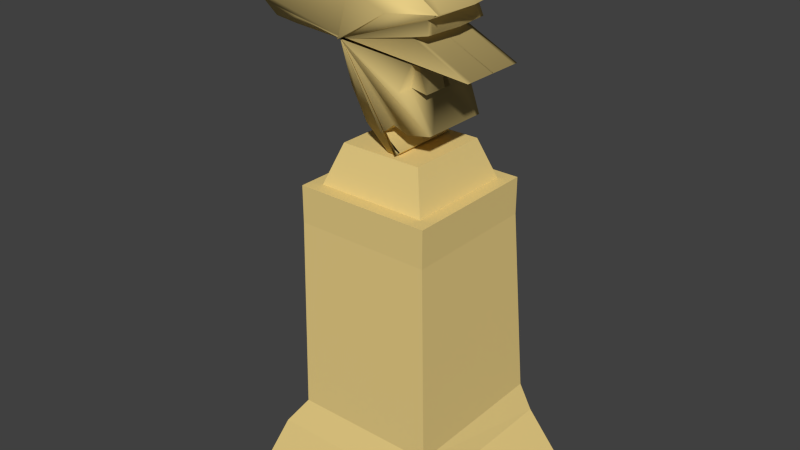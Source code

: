 # Source: Idol.blend  (saved by Blender 2.75.0; exported with 4.5.12 LTS)
import bpy
from mathutils import Matrix  # noqa: F401  (used for matrix-valued properties, if any)

bpy.ops.wm.read_factory_settings(use_empty=True)
scene = bpy.context.scene
scene.name = 'Scene'

# ---- collections
col_collection_1 = bpy.data.collections.new('Collection 1'); scene.collection.children.link(col_collection_1)

# ---- materials (node trees are filled in below, after node groups)
mat_material_004 = bpy.data.materials.new('Material.004')
mat_material_004.alpha_threshold = 0.0
mat_material_004.use_transparent_shadow = False
mat_material_004.diffuse_color = (0.7991, 0.6105, 0.2346, 1.0)
mat_material_004.roughness = 0.5
mat_material_002 = bpy.data.materials.new('Material.002')
mat_material_002.alpha_threshold = 0.0
mat_material_002.use_transparent_shadow = False
mat_material_002.diffuse_color = (0.7991, 0.6105, 0.2346, 1.0)
mat_material_002.roughness = 0.5
mat_material_003 = bpy.data.materials.new('Material.003')
mat_material_003.alpha_threshold = 0.0
mat_material_003.use_transparent_shadow = False
mat_material_003.diffuse_color = (0.7991, 0.6105, 0.2346, 1.0)
mat_material_003.roughness = 0.5

# ---- material node trees

# ---- world
world_world = bpy.data.worlds.new('World'); scene.world = world_world
world_world.color = (0.05088, 0.05088, 0.05088)
world_world.use_sun_shadow = False
world_world.sun_shadow_jitter_overblur = 0.0
world_world.cycles.sampling_method = 'MANUAL'
world_world.cycles.sample_map_resolution = 256

# ---- meshes
me_sphere = bpy.data.meshes.new('Sphere')
me_sphere.from_pydata([(0.7605, 8.813, -0.5556), (0.8454, 8.849, -0.3827), (0.8977, 8.872, -0.1951), (0.8977, 8.872, 0.1951), (0.8454, 8.849, 0.3827), (0.4544, 8.799, -0.8315), (0.5793, 8.885, -0.7071), (0.6818, 8.956, -0.5556), (0.7579, 9.008, -0.3827), (0.8048, 9.04, -0.1951), (0.8207, 9.051, 7.637e-08), (0.8048, 9.04, 0.1951), (0.7579, 9.008, 0.3827), (0.6818, 8.956, 0.5556), (0.5793, 8.885, 0.7071), (0.2636, 8.759, -0.9239), (0.3842, 8.882, -0.8315), (0.49, 8.991, -0.7071), (0.5767, 9.08, -0.5556), (0.6412, 9.146, -0.3827), (0.6809, 9.187, -0.1951), (0.6943, 9.201, 7.637e-08), (0.6809, 9.187, 0.1951), (0.6412, 9.146, 0.3827), (0.5767, 9.08, 0.5556), (0.49, 8.991, 0.7071), (0.3842, 8.882, 0.8315), (0.205, 8.805, -0.9239), (0.2991, 8.95, -0.8315), (0.3817, 9.078, -0.7071), (0.4494, 9.182, -0.5556), (0.4997, 9.259, -0.3827), (0.5307, 9.307, -0.1951), (0.5412, 9.323, 7.637e-08), (0.5307, 9.307, 0.1951), (0.4997, 9.259, 0.3827), (0.4494, 9.182, 0.5556), (0.3817, 9.078, 0.7071), (0.2991, 8.95, 0.8315), (0.1384, 8.84, -0.9239), (0.2024, 9.001, -0.8315), (0.2586, 9.141, -0.7071), (0.3046, 9.257, -0.5556), (0.3389, 9.343, -0.3827), (0.36, 9.395, -0.1951), (0.3671, 9.413, 7.637e-08), (0.36, 9.395, 0.1951), (0.3389, 9.343, 0.3827), (0.3046, 9.257, 0.5556), (0.2586, 9.141, 0.7071), (0.2024, 9.001, 0.8315), (0.0663, 8.861, -0.9239), (0.09779, 9.031, -0.8315), (0.1254, 9.18, -0.7071), (0.148, 9.302, -0.5556), (0.1649, 9.393, -0.3827), (0.1752, 9.449, -0.1951), (0.1787, 9.468, 7.637e-08), (0.1752, 9.449, 0.1951), (0.1649, 9.393, 0.3827), (0.148, 9.302, 0.5556), (0.1254, 9.18, 0.7071), (0.09779, 9.031, 0.8315), (0.0663, 8.861, 0.9239), (-0.005976, 8.68, -0.9808), (-0.008447, 8.867, -0.9239), (-0.01073, 9.04, -0.8315), (-0.01272, 9.192, -0.7071), (-0.01436, 9.316, -0.5556), (-0.01558, 9.408, -0.3827), (-0.01633, 9.465, -0.1951), (-0.01658, 9.484, 7.637e-08), (-0.01633, 9.465, 0.1951), (-0.01558, 9.408, 0.3827), (-0.01436, 9.316, 0.5556), (-0.01272, 9.192, 0.7071), (-0.01073, 9.04, 0.8315), (-0.008448, 8.867, 0.9239), (-0.04398, 8.675, -0.9808), (-0.083, 8.859, -0.9239), (0.5133, -0.2126, 0.8315), (0.6533, -0.2706, 0.7071), (0.7682, -0.3182, 0.5556), (0.8536, -0.3536, 0.3827), (-0.119, 9.028, -0.8315), (-0.1505, 9.176, -0.7071), (-0.1763, 9.298, -0.5556), (-0.1956, 9.388, -0.3827), (-0.2074, 9.444, -0.1951), (-0.2114, 9.463, 7.637e-08), (-0.2074, 9.444, 0.1951), (-0.1956, 9.388, 0.3827), (-0.1763, 9.298, 0.5556), (-0.1505, 9.176, 0.7071), (-0.119, 9.028, 0.8315), (0.4619, -0.3087, 0.8315), (0.5879, -0.3928, 0.7071), (0.6913, -0.4619, 0.5556), (0.7682, -0.5133, 0.3827), (0.8155, -0.5449, 0.1951), (0.8315, -0.5556, 7.55e-08), (0.8155, -0.5449, -0.1951), (0.7682, -0.5133, -0.3827), (0.6913, -0.4619, -0.5556), (0.5879, -0.3928, -0.7071), (-0.083, 8.859, 0.9239), (-0.1545, 8.836, -0.9239), (-0.2228, 8.995, -0.8315), (-0.2826, 9.134, -0.7071), (0.2706, -0.2706, 0.9239), (0.3928, -0.3928, 0.8315), (0.5, -0.5, 0.7071), (0.5879, -0.5879, 0.5556), (0.6533, -0.6533, 0.3827), (0.6935, -0.6935, 0.1951), (0.7071, -0.7071, 7.55e-08), (0.6935, -0.6935, -0.1951), (0.6533, -0.6533, -0.3827), (0.5879, -0.5879, -0.5556), (0.5, -0.5, -0.7071), (0.3928, -0.3928, -0.8315), (0.2706, -0.2706, -0.9239), (-0.3317, 9.248, -0.5556), (-0.3682, 9.333, -0.3827), (0.2126, -0.3182, 0.9239), (0.3087, -0.4619, 0.8315), (0.3928, -0.5879, 0.7071), (0.4619, -0.6913, 0.5556), (0.5133, -0.7682, 0.3827), (0.5449, -0.8155, 0.1951), (0.5556, -0.8315, 7.55e-08), (0.5449, -0.8155, -0.1951), (0.5133, -0.7682, -0.3827), (0.4619, -0.6913, -0.5556), (0.3928, -0.5879, -0.7071), (0.3087, -0.4619, -0.8315), (0.2126, -0.3182, -0.9239), (-0.3906, 9.386, -0.1951), (-0.3982, 9.403, 7.637e-08), (-0.3906, 9.386, 0.1951), (0.1464, -0.3536, 0.9239), (0.2126, -0.5133, 0.8315), (0.2706, -0.6533, 0.7071), (0.3182, -0.7682, 0.5556), (0.3536, -0.8536, 0.3827), (0.3753, -0.9061, 0.1951), (0.3827, -0.9239, 7.55e-08), (0.3753, -0.9061, -0.1951), (0.3536, -0.8536, -0.3827), (0.3182, -0.7682, -0.5556), (0.2706, -0.6533, -0.7071), (0.2126, -0.5133, -0.8315), (0.1464, -0.3536, -0.9239), (-0.3682, 9.333, 0.3827), (-0.3317, 9.248, 0.5556), (0.07466, -0.3753, 0.9239), (0.1084, -0.5449, 0.8315), (0.1379, -0.6935, 0.7071), (0.1622, -0.8155, 0.5556), (0.1802, -0.9061, 0.3827), (0.1913, -0.9619, 0.1951), (0.1951, -0.9808, 7.55e-08), (0.1913, -0.9619, -0.1951), (0.1802, -0.9061, -0.3827), (0.1622, -0.8155, -0.5556), (0.1379, -0.6935, -0.7071), (0.1084, -0.5449, -0.8315), (0.07466, -0.3753, -0.9239), (0.03806, -0.1913, -0.9808), (-0.2826, 9.134, 0.7071), (2.819e-07, -0.3827, 0.9239), (2.819e-07, -0.5556, 0.8315), (1.851e-07, -0.7071, 0.7071), (1.404e-07, -0.8315, 0.5556), (3.192e-07, -0.9239, 0.3827), (9.567e-08, -0.9808, 0.1951), (1.404e-07, -1.0, 7.55e-08), (9.567e-08, -0.9808, -0.1951), (3.192e-07, -0.9239, -0.3827), (1.404e-07, -0.8315, -0.5556), (1.851e-07, -0.7071, -0.7071), (2.596e-07, -0.5556, -0.8315), (2.521e-07, -0.3827, -0.9239), (3.155e-07, -0.1951, -0.9808), (-0.2228, 8.995, 0.8315), (-0.07466, -0.3753, 0.9239), (-0.1084, -0.5449, 0.8315), (-0.1379, -0.6935, 0.7071), (-0.1622, -0.8155, 0.5556), (-0.1802, -0.9061, 0.3827), (-0.1913, -0.9619, 0.1951), (-0.1951, -0.9808, 7.55e-08), (-0.1913, -0.9619, -0.1951), (-0.1802, -0.9061, -0.3827), (-0.1622, -0.8155, -0.5556), (-0.1379, -0.6935, -0.7071), (-0.1084, -0.5449, -0.8315), (-0.07466, -0.3753, -0.9239), (-0.1545, 8.836, 0.9239), (-0.2202, 8.8, -0.9239), (-0.3181, 8.942, -0.8315), (-0.2126, -0.5133, 0.8315), (-0.2706, -0.6533, 0.7071), (-0.3182, -0.7682, 0.5556), (-0.3536, -0.8536, 0.3827), (-0.3753, -0.9061, 0.1951), (-0.3827, -0.9239, 7.55e-08), (-0.3753, -0.9061, -0.1951), (-0.3536, -0.8536, -0.3827), (-0.3182, -0.7682, -0.5556), (-0.2706, -0.6533, -0.7071), (-0.2126, -0.5133, -0.8315), (-0.1464, -0.3536, -0.9239), (-0.404, 9.067, -0.7071), (-0.4744, 9.17, -0.5556), (-0.5268, 9.246, -0.3827), (-0.3087, -0.4619, 0.8315), (-0.3928, -0.5879, 0.7071), (-0.4619, -0.6913, 0.5556), (-0.5133, -0.7682, 0.3827), (-0.5449, -0.8155, 0.1951), (-0.5556, -0.8315, 7.55e-08), (-0.5449, -0.8155, -0.1951), (-0.5133, -0.7682, -0.3827), (-0.4619, -0.6913, -0.5556), (-0.3928, -0.5879, -0.7071), (-0.3087, -0.4619, -0.8315), (-0.2126, -0.3182, -0.9239), (-0.559, 9.293, -0.1951), (-0.5699, 9.309, 7.637e-08), (-0.559, 9.293, 0.1951), (-0.3928, -0.3928, 0.8315), (-0.5, -0.5, 0.7071), (-0.5879, -0.5879, 0.5556), (-0.6533, -0.6533, 0.3827), (-0.6935, -0.6935, 0.1951), (-0.7071, -0.7071, 7.55e-08), (-0.6935, -0.6935, -0.1951), (-0.6533, -0.6533, -0.3827), (-0.5879, -0.5879, -0.5556), (-0.5, -0.5, -0.7071), (-0.3928, -0.3928, -0.8315), (-0.2706, -0.2706, -0.9239), (-0.5268, 9.246, 0.3827), (-0.4744, 9.17, 0.5556), (-0.404, 9.067, 0.7071), (-0.3181, 8.942, 0.8315), (-0.5879, -0.3928, 0.7071), (-0.6913, -0.4619, 0.5556), (-0.7682, -0.5133, 0.3827), (-0.8155, -0.5449, 0.1951), (-0.8315, -0.5556, 7.55e-08), (-0.8155, -0.5449, -0.1951), (-0.7682, -0.5133, -0.3827), (-0.6913, -0.4619, -0.5556), (-0.5879, -0.3928, -0.7071), (-0.4619, -0.3087, -0.8315), (-0.2202, 8.8, 0.9239), (-0.2775, 8.752, -0.9239), (-0.4014, 8.872, -0.8315), (-0.5099, 8.978, -0.7071), (-0.599, 9.065, -0.5556), (-0.6652, 9.129, -0.3827), (-0.706, 9.169, -0.1951), (-0.7198, 9.182, 7.637e-08), (-0.8536, -0.3536, 0.3827), (-0.9061, -0.3753, 0.1951), (-0.706, 9.169, 0.1951), (-0.9061, -0.3753, -0.1951), (-0.8536, -0.3536, -0.3827), (-0.7682, -0.3182, -0.5556), (-0.6652, 9.129, 0.3827), (-0.599, 9.065, 0.5556), (-0.5099, 8.978, 0.7071), (-0.4014, 8.872, 0.8315), (-0.2775, 8.752, 0.9239), (-0.5965, 8.87, -0.7071), (-0.7008, 8.937, -0.5556), (-0.7783, 8.988, -0.3827), (-0.826, 9.019, -0.1951), (-0.8421, 9.029, 7.637e-08), (-0.826, 9.019, 0.1951), (-0.7783, 8.988, 0.3827), (-0.7008, 8.937, 0.5556), (-0.5965, 8.87, 0.7071), (-0.4694, 8.787, 0.8315), (-0.8615, 8.827, 0.3827), (-0.7757, 8.793, 0.5556), (-0.6602, 8.746, 0.7071), (-0.5194, 8.69, 0.8315)], [], [(83, 82, 97, 98), (81, 80, 95, 96), (82, 81, 96, 97), (102, 101, 116, 117), (103, 102, 117, 118), (96, 95, 110, 111), (104, 103, 118, 119), (97, 96, 111, 112), (98, 97, 112, 113), (99, 98, 113, 114), (100, 99, 114, 115), (101, 100, 115, 116), (121, 120, 135, 136), (114, 113, 128, 129), (115, 114, 129, 130), (116, 115, 130, 131), (117, 116, 131, 132), (110, 109, 124, 125), (118, 117, 132, 133), (111, 110, 125, 126), (119, 118, 133, 134), (112, 111, 126, 127), (120, 119, 134, 135), (113, 112, 127, 128), (125, 124, 140, 141), (133, 132, 148, 149), (126, 125, 141, 142), (134, 133, 149, 150), (127, 126, 142, 143), (135, 134, 150, 151), (128, 127, 143, 144), (136, 135, 151, 152), (129, 128, 144, 145), (130, 129, 145, 146), (131, 130, 146, 147), (132, 131, 147, 148), (145, 144, 159, 160), (146, 145, 160, 161), (147, 146, 161, 162), (148, 147, 162, 163), (141, 140, 155, 156), (149, 148, 163, 164), (142, 141, 156, 157), (150, 149, 164, 165), (143, 142, 157, 158), (151, 150, 165, 166), (144, 143, 158, 159), (152, 151, 166, 167), (164, 163, 178, 179), (157, 156, 171, 172), (165, 164, 179, 180), (158, 157, 172, 173), (166, 165, 180, 181), (159, 158, 173, 174), (167, 166, 181, 182), (160, 159, 174, 175), (168, 167, 182, 183), (161, 160, 175, 176), (162, 161, 176, 177), (163, 162, 177, 178), (156, 155, 170, 171), (176, 175, 190, 191), (177, 176, 191, 192), (7, 8, 1, 0), (178, 177, 192, 193), (171, 170, 185, 186), (179, 178, 193, 194), (172, 171, 186, 187), (180, 179, 194, 195), (173, 172, 187, 188), (181, 180, 195, 196), (174, 173, 188, 189), (182, 181, 196, 197), (175, 174, 189, 190), (195, 194, 209, 210), (188, 187, 202, 203), (196, 195, 210, 211), (189, 188, 203, 204), (197, 196, 211, 212), (190, 189, 204, 205), (8, 9, 2, 1), (191, 190, 205, 206), (192, 191, 206, 207), (11, 12, 4, 3), (193, 192, 207, 208), (21, 22, 11, 10), (194, 193, 208, 209), (187, 186, 201, 202), (207, 206, 221, 222), (22, 23, 12, 11), (208, 207, 222, 223), (23, 24, 13, 12), (209, 208, 223, 224), (202, 201, 216, 217), (210, 209, 224, 225), (203, 202, 217, 218), (211, 210, 225, 226), (204, 203, 218, 219), (212, 211, 226, 227), (205, 204, 219, 220), (16, 17, 6, 5), (206, 205, 220, 221), (218, 217, 232, 233), (226, 225, 240, 241), (219, 218, 233, 234), (227, 226, 241, 242), (220, 219, 234, 235), (24, 25, 14, 13), (221, 220, 235, 236), (222, 221, 236, 237), (17, 18, 7, 6), (223, 222, 237, 238), (18, 19, 8, 7), (224, 223, 238, 239), (217, 216, 231, 232), (225, 224, 239, 240), (237, 236, 251, 252), (19, 20, 9, 8), (238, 237, 252, 253), (20, 21, 10, 9), (239, 238, 253, 254), (29, 30, 18, 17), (240, 239, 254, 255), (233, 232, 247, 248), (241, 240, 255, 256), (234, 233, 248, 249), (37, 38, 26, 25), (235, 234, 249, 250), (30, 31, 19, 18), (236, 235, 250, 251), (31, 32, 20, 19), (32, 33, 21, 20), (33, 34, 22, 21), (250, 249, 265, 266), (34, 35, 23, 22), (27, 28, 16, 15), (35, 36, 24, 23), (28, 29, 17, 16), (253, 252, 268, 269), (36, 37, 25, 24), (254, 253, 269, 270), (45, 46, 34, 33), (46, 47, 35, 34), (39, 40, 28, 27), (47, 48, 36, 35), (40, 41, 29, 28), (48, 49, 37, 36), (41, 42, 30, 29), (49, 50, 38, 37), (42, 43, 31, 30), (43, 44, 32, 31), (44, 45, 33, 32), (61, 62, 50, 49), (54, 55, 43, 42), (55, 56, 44, 43), (56, 57, 45, 44), (57, 58, 46, 45), (58, 59, 47, 46), (51, 52, 40, 39), (59, 60, 48, 47), (52, 53, 41, 40), (60, 61, 49, 48), (53, 54, 42, 41), (72, 73, 59, 58), (65, 66, 52, 51), (73, 74, 60, 59), (66, 67, 53, 52), (74, 75, 61, 60), (67, 68, 54, 53), (75, 76, 62, 61), (68, 69, 55, 54), (76, 77, 63, 62), (69, 70, 56, 55), (70, 71, 57, 56), (71, 72, 58, 57), (94, 105, 77, 76), (87, 88, 70, 69), (88, 89, 71, 70), (89, 90, 72, 71), (78, 79, 65, 64), (90, 91, 73, 72), (79, 84, 66, 65), (91, 92, 74, 73), (84, 85, 67, 66), (92, 93, 75, 74), (85, 86, 68, 67), (93, 94, 76, 75), (86, 87, 69, 68), (106, 107, 84, 79), (153, 154, 92, 91), (107, 108, 85, 84), (154, 169, 93, 92), (108, 122, 86, 85), (169, 184, 94, 93), (122, 123, 87, 86), (184, 198, 105, 94), (123, 137, 88, 87), (137, 138, 89, 88), (138, 139, 90, 89), (139, 153, 91, 90), (215, 228, 137, 123), (228, 229, 138, 137), (229, 230, 139, 138), (230, 243, 153, 139), (199, 200, 107, 106), (243, 244, 154, 153), (200, 213, 108, 107), (244, 245, 169, 154), (213, 214, 122, 108), (245, 246, 184, 169), (214, 215, 123, 122), (246, 257, 198, 184), (271, 272, 244, 243), (259, 260, 213, 200), (272, 273, 245, 244), (260, 261, 214, 213), (273, 274, 246, 245), (261, 262, 215, 214), (274, 275, 257, 246), (262, 263, 228, 215), (263, 264, 229, 228), (264, 267, 230, 229), (267, 271, 243, 230), (258, 259, 200, 199), (279, 280, 264, 263), (280, 281, 267, 264), (281, 282, 271, 267), (282, 283, 272, 271), (283, 284, 273, 272), (276, 277, 261, 260), (284, 285, 274, 273), (277, 278, 262, 261), (278, 279, 263, 262), (287, 288, 284, 283), (288, 289, 285, 284), (286, 287, 283, 282)])
me_sphere.polygons.foreach_set('use_smooth', [True] * 236)
me_sphere.materials.append(mat_material_004)
me_sphere.use_remesh_preserve_volume = False
me_sphere.use_remesh_preserve_attributes = False
me_sphere.use_mirror_vertex_groups = False
me_sphere.update()
me_cube_001 = bpy.data.meshes.new('Cube.001')
me_cube_001.from_pydata([(4.894, 0.0169, 3.38), (2.845, 0.1646, 2.409), (-1.003, -1.706, 3.898), (-1.007, -1.706, 3.899), (-1.016, -1.706, 3.908), (0.9826, -1.691, 0.5403), (-1.011, -1.707, 3.987), (-1.002, -1.706, 3.899), (-1.005, -1.698, 3.899), (-1.002, -1.706, 3.898), (-1.001, -1.706, 3.899), (-1.015, -1.701, 3.897), (-1.001, -1.706, 3.899), (-1.016, -1.706, 4.004), (1.657, -1.691, -0.2406), (-1.019, -1.706, 3.898), (-1.002, -1.706, 3.9), (-1.021, -1.706, 4.006), (-1.001, -1.706, 3.899), (-1.019, -1.7, 3.9), (-1.0, -1.706, 3.898), (-1.014, -1.706, 3.907), (-1.012, -1.706, 3.904), (-1.019, -1.7, 3.903), (-1.011, -1.706, 3.901), (-1.021, -1.706, 3.907), (-1.01, -1.706, 3.9), (-1.019, -1.706, 3.907), (-1.017, -1.706, 3.907), (0.9826, -1.538, 0.5403), (-1.524, -1.538, 7.917), (1.657, -1.538, -0.2406), (1.787, -1.538, -0.1007), (0.9826, -1.538, 0.5239), (0.03416, -1.522, 7.849), (3.558, -1.715, 5.664), (3.06, -1.538, 5.339), (3.197, -1.659, 4.82), (1.192, -1.538, -0.2256), (2.361, -1.538, 4.587), (4.894, -1.522, 3.38), (2.361, -1.505, 3.62), (-5.211, -1.538, 4.599), (0.1107, -1.538, 0.7443), (-0.6229, -1.538, 2.087), (-3.816, -1.538, 6.377), (-3.852, -1.538, 6.61), (1.484, -1.538, 0.9701), (0.08734, -1.538, 7.935), (-5.149, -1.538, 5.034), (-4.801, -1.538, 5.643), (-2.867, -1.538, 7.38), (-0.5266, -1.598, 5.937), (-3.208, -1.615, 4.26), (-1.005, -1.706, 3.986), (-1.001, -1.706, 3.899), (-1.001, -1.706, 3.9), (0.06075, -1.53, 7.892), (-0.745, -1.53, 7.883), (-3.834, -1.538, 6.494), (-5.149, -0.7692, 5.034), (-4.975, -1.538, 5.339), (-5.18, -1.538, 4.816), (-4.308, -1.538, 6.01), (-3.359, -1.538, 6.995), (-2.196, -1.538, 7.649), (-1.524, -0.7692, 7.917), (0.08734, -0.7692, 7.935), (-5.211, -0.7692, 4.599), (-4.801, -0.7692, 5.643), (-3.816, -0.7692, 6.377), (-3.852, -0.7692, 6.61), (-2.867, -0.7692, 7.38), (-0.7184, -1.538, 7.926), (-2.196, -0.7692, 7.649), (-3.359, -0.7692, 6.995), (-4.308, -0.7692, 6.01), (-4.975, -0.7692, 5.339), (-5.18, -0.7692, 4.816), (-0.7184, -0.7692, 7.926), (-0.7219, -1.691, 3.712), (-0.7832, -1.691, 3.7), (2.164, -1.538, 0.7194), (2.254, -2.183, 2.617), (3.239, -1.538, 0.9343), (-1.01, -1.706, 3.994), (0.9826, -1.318, 0.5403), (1.657, -1.318, -0.2406), (1.787, -1.318, -0.1007), (0.9826, -1.318, 0.5239), (0.04177, -1.305, 7.861), (3.618, -1.47, 5.677), (3.06, -1.318, 5.339), (3.218, -1.421, 4.82), (1.192, -1.318, -0.2256), (2.361, -1.318, 4.587), (4.894, -1.301, 3.38), (2.361, -1.221, 3.62), (0.1107, -1.318, 0.7443), (2.845, -1.266, 2.409), (-0.6229, -1.318, 2.087), (2.254, -1.43, 2.617), (-0.9835, -1.318, 3.194), (3.239, -1.318, 0.9343), (2.164, -1.318, 0.7194), (1.484, -1.318, 0.9701), (0.06455, -1.421, 7.898), (-0.4647, -1.773, 5.946), (-1.016, -1.881, 3.902), (1.208, -1.68, 5.303), (-1.01, -1.872, 3.908), (3.69, -1.719, 5.671), (-1.021, -1.706, 3.99), (-5.244, -0.8949, 3.834), (1.657, 0.0, -0.2406), (1.192, 0.0, -0.2256), (1.787, 0.0, -0.1007), (0.9826, 0.0, 0.5239), (0.1107, 0.0, 0.7443), (-0.6229, 0.0, 2.087), (-0.9835, 0.0, 3.194), (-4.801, 0.0, 5.643), (-3.816, 0.0, 6.377), (-3.852, 0.0, 6.61), (-2.867, 0.0, 7.38), (0.08734, 0.0, 7.935), (3.973, 0.0, 5.751), (3.06, 0.0, 5.339), (3.346, 0.0, 4.82), (2.361, 0.0, 4.587), (4.894, -0.0169, 3.38), (2.361, 0.0, 3.62), (2.845, -0.1646, 2.409), (2.254, 0.0, 2.617), (3.239, 0.0, 0.9343), (2.164, 0.0, 0.7194), (1.484, 0.0, 0.9701), (0.9826, 0.0, 0.5403), (-1.003, 1.723, 3.898), (-1.016, 1.706, 3.908), (0.9826, 1.691, 0.5403), (-1.011, 1.707, 3.987), (-1.002, 1.706, 3.899), (-1.005, 1.698, 3.899), (-1.002, 1.706, 3.898), (-1.001, 1.706, 3.899), (-1.015, 1.701, 3.897), (-1.001, 1.706, 3.899), (-1.016, 1.706, 4.004), (1.657, 1.691, -0.2406), (-1.019, 1.706, 3.898), (-1.002, 1.706, 3.9), (-1.018, 1.706, 4.003), (-1.021, 1.706, 3.993), (-1.001, 1.706, 3.899), (-1.019, 1.7, 3.9), (-1.0, 1.706, 3.898), (-1.014, 1.706, 3.907), (-1.012, 1.706, 3.904), (-1.019, 1.7, 3.903), (-1.011, 1.706, 3.901), (-1.021, 1.706, 3.907), (-1.01, 1.706, 3.9), (-1.019, 1.706, 3.907), (-1.009, 1.706, 3.899), (-1.017, 1.706, 3.907), (0.9826, 1.538, 0.5403), (-1.524, 1.538, 7.917), (1.657, 1.538, -0.2406), (1.787, 1.538, -0.1007), (0.9826, 1.538, 0.5239), (0.03416, 1.522, 7.849), (3.558, 1.715, 5.664), (3.06, 1.538, 5.339), (3.197, 1.659, 4.82), (1.192, 1.538, -0.2256), (2.361, 1.538, 4.587), (4.894, 1.522, 3.38), (2.361, 1.443, 3.62), (-5.211, 1.538, 4.599), (0.1107, 1.538, 0.7443), (-0.6229, 1.538, 2.087), (-0.9835, 1.538, 3.194), (-3.816, 1.538, 6.377), (-3.852, 1.538, 6.61), (1.484, 1.538, 0.9701), (-1.008, 1.706, 3.899), (-5.149, 0.0, 5.034), (-1.524, 0.0, 7.917), (0.08734, 1.538, 7.935), (-5.149, 1.538, 5.034), (-4.801, 1.538, 5.643), (-2.867, 1.538, 7.38), (-4.308, 0.0, 6.01), (-3.359, 0.0, 6.995), (-0.5266, 1.598, 5.937), (-3.208, 1.615, 4.26), (-1.005, 1.706, 3.986), (-1.001, 1.706, 3.899), (-1.001, 1.706, 3.9), (0.06075, 1.53, 7.892), (-0.745, 1.53, 7.883), (-3.834, 1.538, 6.494), (-5.149, 0.7692, 5.034), (-4.975, 1.538, 5.339), (-5.18, 0.0, 4.816), (-4.975, 0.0, 5.339), (-2.196, 0.0, 7.649), (-0.7184, 0.0, 7.926), (-5.18, 1.538, 4.816), (-4.308, 1.538, 6.01), (-3.359, 1.538, 6.995), (-2.196, 1.538, 7.649), (-1.524, 0.7692, 7.917), (0.08734, 0.7692, 7.935), (-5.211, 0.7692, 4.599), (-4.801, 0.7692, 5.643), (-3.816, 0.7692, 6.377), (-3.852, 0.7692, 6.61), (-2.867, 0.7692, 7.38), (-0.7184, 1.538, 7.926), (-2.196, 0.7692, 7.649), (-3.359, 0.7692, 6.995), (-4.308, 0.7692, 6.01), (-4.975, 0.7692, 5.339), (-5.18, 0.7692, 4.816), (-0.7184, 0.7692, 7.926), (-0.7219, 1.691, 3.712), (-0.7832, 1.691, 3.7), (2.164, 1.538, 0.7194), (3.239, 1.538, 0.9343), (-1.01, 1.706, 3.994), (0.9826, 1.318, 0.5403), (1.657, 1.318, -0.2406), (1.787, 1.318, -0.1007), (0.9826, 1.318, 0.5239), (0.04177, 1.305, 7.861), (3.618, 1.47, 5.677), (3.06, 1.318, 5.339), (3.218, 1.421, 4.82), (1.192, 1.318, -0.2256), (2.361, 1.318, 4.587), (4.894, 1.301, 3.38), (2.361, 1.214, 3.62), (0.1107, 1.318, 0.7443), (2.845, 1.266, 2.409), (-0.6229, 1.318, 2.087), (2.254, 1.246, 2.617), (-0.9835, 1.318, 3.194), (3.239, 1.318, 0.9343), (2.164, 1.318, 0.7194), (1.484, 1.318, 0.9701), (0.06455, 1.421, 7.898), (-0.4647, 1.773, 5.946), (-1.016, 1.881, 3.902), (1.208, 1.68, 5.303), (-1.01, 1.872, 3.908), (3.69, 1.719, 5.671), (-4.751, 1.223, 4.375), (-5.211, 1.455, 4.607), (-4.987, 0.0, 3.32), (-1.021, 1.706, 3.99), (-5.211, 0.0, 4.599), (-5.244, 0.8949, 3.834), (2.254, 1.967, 2.617)], [(28, 4), (85, 24), (24, 22), (55, 18), (56, 16), (16, 12), (12, 10), (10, 9), (9, 7), (7, 2), (2, 3), (20, 55), (18, 56), (26, 85), (85, 54), (112, 17), (148, 152), (165, 139), (186, 164), (164, 162), (231, 160), (161, 159), (198, 154), (199, 151), (151, 147), (147, 145), (145, 144), (144, 142), (156, 198), (154, 199), (162, 231), (153, 152), (231, 197), (262, 259), (261, 153)], [(47, 28, 5, 29), (43, 21, 22, 44), (38, 13, 21, 43), (40, 17, 19, 41), (39, 15, 17, 40), (37, 11, 15, 39), (31, 14, 13, 38), (35, 109, 110, 8), (29, 5, 4, 33), (86, 29, 33, 89), (90, 34, 35, 91), (91, 35, 36, 92), (92, 36, 37, 93), (87, 31, 38, 94), (93, 37, 39, 95), (88, 32, 31, 87), (95, 39, 40, 96), (89, 33, 32, 88), (96, 40, 41, 97), (94, 38, 43, 98), (98, 43, 44, 100), (105, 47, 29, 86), (34, 57, 58), (67, 48, 57, 106), (196, 179, 209, 190, 204, 191, 210, 183, 202, 184, 211, 192, 212, 167, 201, 171, 195, 141, 155), (79, 73, 48, 67), (78, 62, 49, 60), (77, 61, 50, 69), (76, 63, 45, 70), (75, 64, 51, 72), (74, 65, 30, 66), (72, 51, 65, 74), (124, 72, 74, 207), (207, 74, 66, 188), (71, 46, 64, 75), (123, 71, 75, 194), (194, 75, 72, 124), (122, 70, 71, 123), (69, 50, 63, 76), (121, 69, 76, 193), (193, 76, 70, 122), (60, 49, 61, 77), (187, 60, 77, 206), (206, 77, 69, 121), (68, 42, 62, 78), (205, 78, 60, 187), (66, 30, 73, 79), (188, 66, 79, 208), (208, 79, 67, 125), (90, 106, 57, 34), (57, 48, 73), (57, 73, 58), (58, 73, 30), (71, 70, 45, 59, 46), (125, 67, 106, 90), (136, 105, 86, 137), (135, 104, 105, 136), (134, 103, 104, 135), (133, 101, 103, 134), (119, 100, 102, 120), (1, 99, 101, 133), (118, 98, 100, 119), (131, 97, 99, 1), (115, 94, 98, 118), (0, 96, 97, 131), (117, 89, 88, 116), (129, 95, 96, 0), (116, 88, 87, 114), (128, 93, 95, 129), (114, 87, 94, 115), (127, 92, 93, 128), (126, 91, 92, 127), (125, 90, 91, 126), (137, 86, 89, 117), (111, 107, 108, 110, 109), (6, 108, 107, 52), (8, 110, 108, 6), (52, 107, 111, 34), (34, 111, 109, 35), (85, 13, 6), (82, 27, 28, 47), (84, 25, 27, 82), (83, 23, 25, 84), (36, 112, 11, 37), (35, 8, 112, 36), (101, 83, 84, 103), (103, 84, 82, 104), (104, 82, 47, 105), (262, 68, 78, 205), (25, 80, 84), (27, 81, 82), (260, 113, 42, 262), (185, 166, 140, 165), (181, 182, 160, 158), (180, 181, 158, 157), (175, 180, 157, 148), (177, 178, 155, 153), (170, 169, 152, 139), (176, 177, 153, 150), (169, 168, 149, 152), (174, 176, 150, 146), (168, 175, 148, 149), (172, 143, 256, 255), (166, 170, 139, 140), (232, 235, 170, 166), (236, 237, 172, 171), (237, 238, 173, 172), (238, 239, 174, 173), (233, 240, 175, 168), (239, 241, 176, 174), (234, 233, 168, 169), (241, 242, 177, 176), (235, 234, 169, 170), (245, 247, 243), (240, 244, 180, 175), (244, 246, 181, 180), (246, 248, 182, 181), (251, 232, 166, 185), (171, 201, 200), (214, 252, 200, 189), (226, 214, 189, 220), (225, 203, 190, 209), (224, 216, 191, 204), (223, 217, 183, 210), (222, 219, 192, 211), (221, 213, 167, 212), (219, 221, 212, 192), (124, 207, 221, 219), (207, 188, 213, 221), (218, 222, 211, 184), (123, 194, 222, 218), (194, 124, 219, 222), (122, 123, 218, 217), (216, 223, 210, 191), (121, 193, 223, 216), (193, 122, 217, 223), (203, 224, 204, 190), (187, 206, 224, 203), (206, 121, 216, 224), (215, 225, 209, 179), (205, 187, 203, 225), (213, 226, 220, 167), (188, 208, 226, 213), (208, 125, 214, 226), (236, 171, 200, 252), (200, 220, 189), (200, 201, 220), (201, 167, 220), (218, 184, 202, 183, 217), (179, 196, 155, 260, 263), (125, 236, 252, 214), (136, 137, 232, 251), (135, 136, 251, 250), (134, 135, 250, 249), (133, 134, 249, 247), (119, 120, 248, 246), (132, 133, 247, 245), (118, 119, 246, 244), (131, 132, 245, 243), (115, 118, 244, 240), (130, 131, 243, 242), (117, 116, 234, 235), (129, 130, 242, 241), (116, 114, 233, 234), (128, 129, 241, 239), (114, 115, 240, 233), (127, 128, 239, 238), (126, 127, 238, 237), (125, 126, 237, 236), (137, 117, 235, 232), (257, 255, 256, 254, 253), (141, 195, 253, 254), (143, 141, 254, 256), (195, 171, 257, 253), (171, 172, 255, 257), (231, 141, 148), (53, 42, 113, 260, 19, 20), (229, 185, 165, 163), (230, 229, 163, 161), (101, 99, 97), (173, 174, 146, 261), (172, 173, 261, 143), (41, 83, 101, 97), (249, 250, 229, 230), (250, 251, 185, 229), (262, 205, 225, 215), (161, 230, 227), (163, 229, 228), (19, 23, 83, 41), (260, 262, 179, 263), (102, 19, 260, 155, 160, 182, 248, 120), (44, 22, 19, 102, 100), (53, 20, 6, 52, 34, 58, 30, 65, 51, 64, 46, 59, 45, 63, 50, 61, 49, 62, 42), (242, 243, 178, 177), (178, 243, 247, 264), (156, 264, 230, 138), (247, 249, 230, 264), (161, 142, 138, 230), (178, 264, 156, 155)])
me_cube_001.polygons.foreach_set('use_smooth', [1, 1, 1, 1, 1, 1, 1, 1, 1, 1, 1, 1, 1, 1, 1, 1, 1, 1, 1, 1, 1, 1, 1, 1, 1, 1, 1, 1, 1, 1, 1, 1, 1, 1, 1, 1, 1, 1, 1, 1, 1, 1, 1, 1, 1, 1, 1, 1, 1, 1, 1, 1, 1, 1, 1, 1, 1, 1, 1, 1, 1, 1, 1, 1, 1, 1, 1, 1, 1, 1, 1, 1, 1, 1, 1, 1, 1, 1, 1, 1, 1, 1, 1, 1, 1, 1, 1, 1, 1, 1, 1, 1, 1, 1, 1, 1, 1, 1, 1, 1, 1, 1, 1, 1, 1, 1, 1, 1, 1, 1, 1, 1, 1, 1, 1, 1, 1, 1, 1, 1, 1, 1, 1, 1, 1, 1, 1, 1, 1, 1, 1, 1, 1, 1, 1, 1, 1, 1, 1, 1, 1, 1, 1, 1, 1, 1, 1, 1, 1, 1, 1, 1, 1, 1, 1, 1, 1, 1, 1, 1, 1, 1, 1, 1, 1, 1, 1, 1, 1, 1, 1, 1, 1, 1, 1, 1, 1, 1, 1, 1, 1, 1, 1, 1, 1, 1, 1, 1, 1, 1, 1, 1, 1, 1, 1, 0, 1, 0, 1])
me_cube_001.polygons.foreach_set('material_index', [1, 1, 1, 1, 1, 1, 1, 1, 1, 1, 1, 1, 1, 1, 1, 1, 1, 1, 1, 1, 1, 1, 1, 1, 1, 1, 1, 1, 1, 1, 1, 1, 1, 1, 1, 1, 1, 1, 1, 1, 1, 1, 1, 1, 1, 1, 1, 1, 1, 1, 1, 1, 1, 1, 1, 1, 1, 1, 1, 1, 1, 1, 1, 1, 1, 1, 1, 1, 1, 1, 1, 1, 1, 1, 1, 1, 1, 1, 1, 1, 1, 1, 1, 1, 1, 1, 1, 1, 1, 1, 1, 1, 1, 1, 1, 1, 1, 1, 1, 1, 1, 1, 1, 1, 1, 1, 1, 1, 1, 1, 1, 1, 1, 1, 1, 1, 1, 1, 1, 1, 1, 1, 1, 1, 1, 1, 1, 1, 1, 1, 1, 1, 1, 1, 1, 1, 1, 1, 1, 1, 1, 1, 1, 1, 1, 1, 1, 1, 1, 1, 1, 1, 1, 1, 1, 1, 1, 1, 1, 1, 1, 1, 1, 1, 1, 1, 1, 1, 1, 1, 1, 1, 1, 1, 1, 1, 1, 1, 1, 1, 1, 1, 1, 1, 1, 1, 1, 1, 1, 1, 1, 1, 1, 1, 1, 1, 1, 1, 1])
me_cube_001.materials.append(None)
me_cube_001.materials.append(mat_material_002)
me_cube_001.use_remesh_preserve_volume = False
me_cube_001.use_remesh_preserve_attributes = False
me_cube_001.use_mirror_vertex_groups = False
me_cube_001.update()
me_cube_002 = bpy.data.meshes.new('Cube.002')
me_cube_002.from_pydata([(-1.0, -1.0, -0.9351), (-2.982, -2.17, 1.922), (-1.0, 1.0, -0.9351), (-3.021, 2.501, 1.917), (1.0, -1.0, -0.9351), (2.502, -2.007, 1.917), (1.0, 1.0, -0.9351), (2.502, 2.501, 1.917), (-2.18, -1.928, 1.464), (-2.141, 2.091, 1.469), (2.02, 2.091, 1.469), (2.02, -2.091, 1.469), (-1.358, 1.358, -0.5869), (1.358, 1.358, -0.5869), (1.358, -1.358, -0.5869), (-1.358, -1.358, -0.5869), (-1.645, -1.645, -0.308), (-1.645, 1.645, -0.308), (1.645, 1.645, -0.308), (1.645, -1.645, -0.308), (-1.904, -1.854, 1.24), (-1.904, 1.854, 1.24), (1.541, 1.854, 1.24), (1.541, -1.854, 1.24), (2.02, -2.091, 1.469), (2.02, 2.091, 1.469), (1.541, 1.854, 1.24), (1.541, -1.854, 1.24), (-1.645, -1.645, -0.308), (-1.645, 1.645, -0.308), (1.645, 1.645, -0.308), (1.645, -1.645, -0.308), (-1.645, -1.645, -0.6108), (-1.645, 1.645, -0.6108), (1.645, 1.645, -0.6108), (1.645, -1.645, -0.6108), (-1.645, -1.645, -0.6108), (-1.645, 1.645, -0.6108), (1.645, 1.645, -0.6108), (1.645, -1.645, -0.6108)], [], [(15, 12, 2, 0), (12, 13, 6, 2), (13, 14, 4, 6), (14, 15, 0, 4), (0, 2, 6, 4), (5, 7, 3, 1), (5, 1, 8, 11), (7, 5, 11, 10), (3, 7, 10, 9), (1, 3, 9, 8), (20, 21, 17, 16), (21, 22, 18, 17), (22, 23, 19, 18), (23, 20, 16, 19), (11, 8, 20, 23), (23, 22, 26, 27), (9, 10, 22, 21), (8, 9, 21, 20), (25, 24, 27, 26), (10, 11, 24, 25), (11, 23, 27, 24), (22, 10, 25, 26), (19, 16, 28, 31), (17, 18, 30, 29), (18, 19, 31, 30), (16, 17, 29, 28), (31, 28, 32, 35), (29, 30, 34, 33), (30, 31, 35, 34), (28, 29, 33, 32), (34, 35, 39, 38), (32, 33, 37, 36), (35, 32, 36, 39), (33, 34, 38, 37), (15, 14, 13, 12), (37, 38, 39, 36)])
me_cube_002.materials.append(mat_material_003)
me_cube_002.use_remesh_preserve_volume = False
me_cube_002.use_remesh_preserve_attributes = False
me_cube_002.use_mirror_vertex_groups = False
me_cube_002.update()

# ---- objects
ob_eyyes = bpy.data.objects.new('eyyes', me_sphere)
ob_head = bpy.data.objects.new('head', me_cube_001)
ob_base = bpy.data.objects.new('base', me_cube_002)

# ---- transforms, parenting, visibility, modifiers, constraints
ob_eyyes.location = (0.3999, 0.5058, 9.178)
ob_eyyes.scale = (-0.1316, -0.1316, -0.1316)
ob_eyyes.lineart.crease_threshold = 0.0
_m = ob_eyyes.modifiers.new('Mirror', 'MIRROR')
_m.use_axis = (False, False, False)
ob_head.location = (1.451, -0.04832, 6.601)
ob_head.scale = (0.4098, 0.4098, 0.4098)
ob_head.lineart.crease_threshold = 0.0
ob_base.location = (1.875, -0.0283, 4.374)
ob_base.scale = (-0.7689, -0.7689, -2.257)
ob_base.lineart.crease_threshold = 0.0

# ---- collection membership
col_collection_1.objects.link(ob_eyyes)
col_collection_1.objects.link(ob_head)
col_collection_1.objects.link(ob_base)

# ---- scene / render settings (as saved in the file)
scene.frame_start = 1; scene.frame_end = 250; scene.frame_set(0)
scene.render.engine = 'BLENDER_EEVEE_NEXT'
scene.render.resolution_percentage = 50
scene.render.dither_intensity = 0.0
scene.cycles.use_denoising = False
scene.cycles.samples = 10
scene.cycles.sampling_pattern = 'TABULATED_SOBOL'
scene.cycles.light_sampling_threshold = 0.0
scene.cycles.use_adaptive_sampling = False
scene.cycles.use_light_tree = False
scene.cycles.blur_glossy = 0.0
scene.cycles.pixel_filter_type = 'GAUSSIAN'
scene.cycles.sample_clamp_indirect = 0.0
scene.view_settings.view_transform = 'Standard'
bpy.context.view_layer.update()

# ---- added for rendering (the .blend has no active camera and no usable light): camera, sun
cam_auto = bpy.data.cameras.new('AutoCamera')
cam_auto.lens = 50.0
cam_auto.sensor_width = 36.0
cam_auto.clip_end = 1000.0
ob_auto_camera = bpy.data.objects.new('AutoCamera', cam_auto)
scene.collection.objects.link(ob_auto_camera)
ob_auto_camera.location = (12.4295, -12.9705, 13.4885)
ob_auto_camera.rotation_euler = (1.09748, -7.21219e-08, 0.694738)
scene.camera = ob_auto_camera
light_auto_sun = bpy.data.lights.new('AutoSun', 'SUN')
light_auto_sun.energy = 3.0
light_auto_sun.angle = 0.0523599
ob_auto_sun = bpy.data.objects.new('AutoSun', light_auto_sun)
scene.collection.objects.link(ob_auto_sun)
ob_auto_sun.rotation_euler = (0.872665, 0.174533, 0.523599)
bpy.context.view_layer.update()
